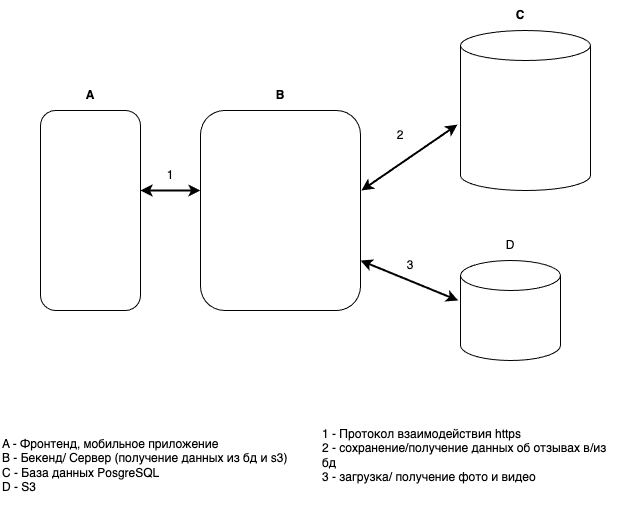

The diagram above was exported from draw.io. Its source (the exported page's mxGraphModel, read from the mxfile embedded in the PNG):
<mxGraphModel dx="1264" dy="1035" grid="1" gridSize="10" guides="1" tooltips="1" connect="1" arrows="1" fold="1" page="1" pageScale="1" pageWidth="2339" pageHeight="3300" math="0" shadow="0">
  <root>
    <mxCell id="0" />
    <mxCell id="1" parent="0" />
    <mxCell id="53JEWTsziwx4sO8Of7nc-1" value="" style="rounded=1;whiteSpace=wrap;html=1;rotation=-90;" parent="1" vertex="1">
      <mxGeometry x="30" y="330" width="200" height="100" as="geometry" />
    </mxCell>
    <mxCell id="53JEWTsziwx4sO8Of7nc-2" value="" style="rounded=1;whiteSpace=wrap;html=1;direction=south;" parent="1" vertex="1">
      <mxGeometry x="240" y="280" width="160" height="200" as="geometry" />
    </mxCell>
    <mxCell id="53JEWTsziwx4sO8Of7nc-3" value="" style="shape=cylinder3;whiteSpace=wrap;html=1;boundedLbl=1;backgroundOutline=1;size=15;" parent="1" vertex="1">
      <mxGeometry x="500" y="200" width="130" height="160" as="geometry" />
    </mxCell>
    <mxCell id="53JEWTsziwx4sO8Of7nc-4" value="&lt;b&gt;А&lt;/b&gt;" style="text;html=1;align=center;verticalAlign=middle;whiteSpace=wrap;rounded=0;" parent="1" vertex="1">
      <mxGeometry x="100" y="250" width="60" height="30" as="geometry" />
    </mxCell>
    <mxCell id="53JEWTsziwx4sO8Of7nc-6" value="&lt;b&gt;B&lt;/b&gt;" style="text;html=1;align=center;verticalAlign=middle;whiteSpace=wrap;rounded=0;" parent="1" vertex="1">
      <mxGeometry x="290" y="250" width="60" height="30" as="geometry" />
    </mxCell>
    <mxCell id="53JEWTsziwx4sO8Of7nc-8" value="&lt;b&gt;C&lt;/b&gt;" style="text;html=1;align=center;verticalAlign=middle;whiteSpace=wrap;rounded=0;" parent="1" vertex="1">
      <mxGeometry x="530" y="170" width="60" height="30" as="geometry" />
    </mxCell>
    <mxCell id="53JEWTsziwx4sO8Of7nc-10" value="" style="endArrow=classic;startArrow=classic;html=1;rounded=0;endSize=6;strokeWidth=2;" parent="1" edge="1">
      <mxGeometry width="50" height="50" relative="1" as="geometry">
        <mxPoint x="180" y="360" as="sourcePoint" />
        <mxPoint x="240" y="360" as="targetPoint" />
      </mxGeometry>
    </mxCell>
    <mxCell id="53JEWTsziwx4sO8Of7nc-14" value="" style="endArrow=classic;startArrow=classic;html=1;rounded=0;exitX=0.4;exitY=-0.006;exitDx=0;exitDy=0;exitPerimeter=0;strokeWidth=2;entryX=-0.023;entryY=0.588;entryDx=0;entryDy=0;entryPerimeter=0;" parent="1" source="53JEWTsziwx4sO8Of7nc-2" target="53JEWTsziwx4sO8Of7nc-3" edge="1">
      <mxGeometry width="50" height="50" relative="1" as="geometry">
        <mxPoint x="190" y="370" as="sourcePoint" />
        <mxPoint x="480" y="360" as="targetPoint" />
        <Array as="points" />
      </mxGeometry>
    </mxCell>
    <mxCell id="hni56AEVQrNbNFlHhM1i-1" value="1" style="text;html=1;align=center;verticalAlign=middle;whiteSpace=wrap;rounded=0;" parent="1" vertex="1">
      <mxGeometry x="180" y="330" width="60" height="30" as="geometry" />
    </mxCell>
    <mxCell id="hni56AEVQrNbNFlHhM1i-3" value="2" style="text;html=1;align=center;verticalAlign=middle;whiteSpace=wrap;rounded=0;" parent="1" vertex="1">
      <mxGeometry x="410" y="290" width="60" height="30" as="geometry" />
    </mxCell>
    <mxCell id="hni56AEVQrNbNFlHhM1i-5" value="" style="shape=cylinder3;whiteSpace=wrap;html=1;boundedLbl=1;backgroundOutline=1;size=15;" parent="1" vertex="1">
      <mxGeometry x="500" y="430" width="100" height="100" as="geometry" />
    </mxCell>
    <mxCell id="hni56AEVQrNbNFlHhM1i-7" value="" style="endArrow=classic;startArrow=classic;html=1;rounded=0;exitX=0.75;exitY=0;exitDx=0;exitDy=0;strokeWidth=2;entryX=-0.023;entryY=0.4;entryDx=0;entryDy=0;entryPerimeter=0;" parent="1" source="53JEWTsziwx4sO8Of7nc-2" target="hni56AEVQrNbNFlHhM1i-5" edge="1">
      <mxGeometry width="50" height="50" relative="1" as="geometry">
        <mxPoint x="411" y="370" as="sourcePoint" />
        <mxPoint x="490" y="370" as="targetPoint" />
        <Array as="points" />
      </mxGeometry>
    </mxCell>
    <mxCell id="hni56AEVQrNbNFlHhM1i-9" value="A - Фронтенд, мобильное приложение&lt;div&gt;B - Бекенд/ Сервер (получение данных из бд и s3)&lt;/div&gt;&lt;div&gt;C - База данных PosgreSQL&lt;/div&gt;&lt;div&gt;D - S3&lt;/div&gt;" style="text;html=1;align=left;verticalAlign=middle;whiteSpace=wrap;rounded=0;" parent="1" vertex="1">
      <mxGeometry x="40" y="580" width="290" height="110" as="geometry" />
    </mxCell>
    <mxCell id="hni56AEVQrNbNFlHhM1i-10" value="D" style="text;html=1;align=center;verticalAlign=middle;whiteSpace=wrap;rounded=0;" parent="1" vertex="1">
      <mxGeometry x="520" y="400" width="60" height="30" as="geometry" />
    </mxCell>
    <mxCell id="hni56AEVQrNbNFlHhM1i-11" value="3" style="text;html=1;align=center;verticalAlign=middle;whiteSpace=wrap;rounded=0;" parent="1" vertex="1">
      <mxGeometry x="420" y="420" width="60" height="30" as="geometry" />
    </mxCell>
    <mxCell id="hni56AEVQrNbNFlHhM1i-15" value="1 - Протокол взаимодействия https&lt;div&gt;2 - сохранение/получение данных об отзывах в/из бд&lt;/div&gt;&lt;div&gt;3 -&amp;nbsp;загрузка/ получение фото и видео&lt;span style=&quot;background-color: initial;&quot;&gt;&amp;nbsp;&lt;/span&gt;&lt;/div&gt;" style="text;html=1;align=left;verticalAlign=middle;whiteSpace=wrap;rounded=0;" parent="1" vertex="1">
      <mxGeometry x="360" y="580" width="300" height="90" as="geometry" />
    </mxCell>
  </root>
</mxGraphModel>